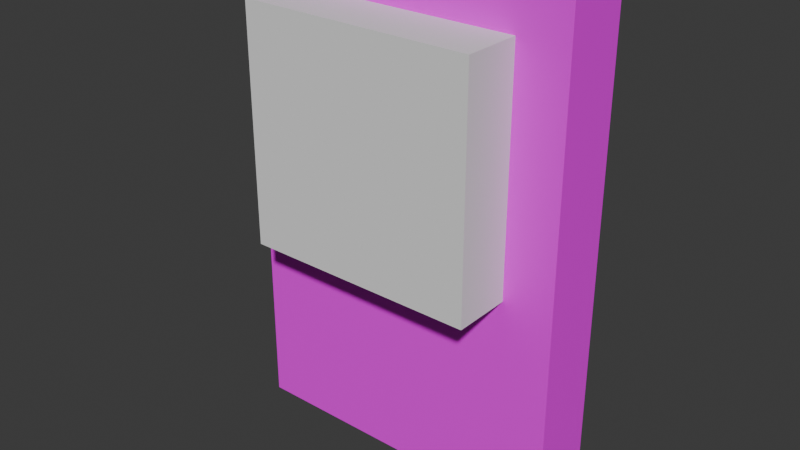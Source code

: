 # Source: button_01.blend  (saved by Blender 4.3.34; exported with 4.5.12 LTS)
import bpy
from mathutils import Matrix  # noqa: F401  (used for matrix-valued properties, if any)

bpy.ops.wm.read_factory_settings(use_empty=True)
scene = bpy.context.scene
scene.name = 'Scene'

# ---- images (referenced by path relative to the original .blend; pixels are not part of the script)
import os
ASSET_DIR = os.environ.get("B2B_ASSET_DIR", "")  # directory of the original .blend (textures are referenced by path, not embedded)
HERE = os.path.dirname(os.path.abspath(__file__))  # packed textures are extracted next to this script under _unpacked/

def load_image(name, relpath, width, height, colorspace="sRGB"):
    """Load a texture the original file referenced (path relative to the .blend, or extracted next to this script)."""
    p = next((c for c in (os.path.join(HERE, relpath), os.path.join(ASSET_DIR, relpath)) if relpath and os.path.exists(c)), "")
    if p:
        img = bpy.data.images.load(p, check_existing=True)
        img.name = name
    else:  # same state as the original file: an image datablock whose file is absent (Cycles renders it pink)
        img = bpy.data.images.new(name, width, height)
        img.source = "FILE"
        img.filepath = "//" + (relpath or name)
    img.colorspace_settings.name = colorspace
    return img
img_lever_albedo_png = load_image('lever_albedo.png', 'button_01_albedo.png', 1024, 1024, 'sRGB')

# ---- materials (node trees are filled in below, after node groups)
mat_material = bpy.data.materials.new('Material')
mat_material.alpha_threshold = 0.0
mat_material.roughness = 0.5
mat_material.line_color = (0.0, 0.0, 0.0, 1.0)

# ---- material node trees
mat_material.use_nodes = True; mat_material.node_tree.nodes.clear()
_N = mat_material.node_tree.nodes; _L = mat_material.node_tree.links
n0 = _N.new('ShaderNodeOutputMaterial'); n0.name = 'Material Output'; n0.location = (300, 300)
n1 = _N.new('ShaderNodeBsdfPrincipled'); n1.name = 'Principled BSDF'; n1.location = (10, 300)
n1.inputs[3].default_value = 1.45
n2 = _N.new('ShaderNodeTexImage'); n2.name = 'Image Texture'; n2.location = (-316, 276)
n2.image = img_lever_albedo_png
n2.interpolation = 'Closest'
_L.new(n1.outputs[0], n0.inputs[0])
_L.new(n2.outputs[0], n1.inputs[0])
n0.is_active_output = True

# ---- world
world_world = bpy.data.worlds.new('World'); scene.world = world_world
world_world.use_nodes = True; world_world.node_tree.nodes.clear()
_N = world_world.node_tree.nodes; _L = world_world.node_tree.links
n0 = _N.new('ShaderNodeOutputWorld'); n0.name = 'World Output'; n0.location = (300, 300)
n1 = _N.new('ShaderNodeBackground'); n1.name = 'Background'; n1.location = (10, 300)
n1.inputs[0].default_value = (0.05088, 0.05088, 0.05088, 1.0)
_L.new(n1.outputs[0], n0.inputs[0])
n0.is_active_output = True
world_world.color = (0.05088, 0.05088, 0.05088)
world_world.sun_shadow_jitter_overblur = 0.0

# ---- meshes
me_cube_001 = bpy.data.meshes.new('Cube.001')
me_cube_001.from_pydata([(-1.0, -1.0, -1.5), (-1.0, -1.0, -1.5), (-1.0, -1.0, -1.5), (-1.0, -1.0, 1.5), (-1.0, -1.0, 1.5), (-1.0, -1.0, 1.5), (-1.0, 1.0, -1.5), (-1.0, 1.0, -1.5), (-1.0, 1.0, -1.5), (-1.0, 1.0, 1.5), (-1.0, 1.0, 1.5), (-1.0, 1.0, 1.5), (1.0, -1.0, -1.5), (1.0, -1.0, -1.5), (1.0, -1.0, -1.5), (1.0, -1.0, 1.5), (1.0, -1.0, 1.5), (1.0, -1.0, 1.5), (1.0, 1.0, -1.5), (1.0, 1.0, -1.5), (1.0, 1.0, -1.5), (1.0, 1.0, 1.5), (1.0, 1.0, 1.5), (1.0, 1.0, 1.5)], [], [(0, 3, 9), (0, 9, 6), (8, 10, 21), (8, 21, 19), (20, 23, 17), (20, 17, 14), (13, 15, 4), (13, 4, 2), (7, 18, 12), (7, 12, 1), (22, 11, 5), (22, 5, 16)])
_uv = me_cube_001.uv_layers.new(name='UVMap')
_uv.uv.foreach_set('vector', [0.02452, 0.451, 0.02452, 0.02452, 0.3088, 0.02452, 0.02452, 0.451, 0.3088, 0.02452, 0.3088, 0.451, 0.3579, 0.451, 0.3579, 0.02452, 0.6421, 0.02452, 0.3579, 0.451, 0.6421, 0.02452, 0.6421, 0.451, 0.02452, 0.9264, 0.02452, 0.5, 0.3088, 0.5, 0.02452, 0.9264, 0.3088, 0.5, 0.3088, 0.9264, 0.3579, 0.9264, 0.3579, 0.5, 0.6421, 0.5, 0.3579, 0.9264, 0.6421, 0.5, 0.6421, 0.9264, 0.9755, 0.3088, 0.6912, 0.3088, 0.6912, 0.02452, 0.9755, 0.3088, 0.6912, 0.02452, 0.9755, 0.02452, 0.9755, 0.6421, 0.6912, 0.6421, 0.6912, 0.3579, 0.9755, 0.6421, 0.6912, 0.3579, 0.9755, 0.3579])
me_cube_001.materials.append(mat_material)
me_cube_001.update()
me_cube_001.normals_split_custom_set([tuple(v) for v in zip(*[iter([-1.0, 0.0, 0.0, -1.0, 0.0, 0.0, -1.0, 0.0, 0.0, -1.0, 0.0, 0.0, -1.0, 0.0, 0.0, -1.0, 0.0, 0.0, 0.0, 1.0, 0.0, 0.0, 1.0, 0.0, 0.0, 1.0, 0.0, 0.0, 1.0, 0.0, 0.0, 1.0, 0.0, 0.0, 1.0, 0.0, 1.0, 0.0, 0.0, 1.0, 0.0, 0.0, 1.0, 0.0, 0.0, 1.0, 0.0, 0.0, 1.0, 0.0, 0.0, 1.0, 0.0, 0.0, 0.0, -1.0, 0.0, 0.0, -1.0, 0.0, 0.0, -1.0, 0.0, 0.0, -1.0, 0.0, 0.0, -1.0, 0.0, 0.0, -1.0, 0.0, 0.0, 0.0, -1.0, 0.0, 0.0, -1.0, 0.0, 0.0, -1.0, 0.0, 0.0, -1.0, 0.0, 0.0, -1.0, 0.0, 0.0, -1.0, 0.0, 0.0, 1.0, 0.0, 0.0, 1.0, 0.0, 0.0, 1.0, 0.0, 0.0, 1.0, 0.0, 0.0, 1.0, 0.0, 0.0, 1.0])] * 3)])
me_cube_003 = bpy.data.meshes.new('Cube.003')
me_cube_003.from_pydata([(-0.175, -0.175, -0.175), (-0.175, -0.175, 0.175), (-0.175, 0.175, -0.175), (-0.175, 0.175, 0.175), (0.175, -0.175, -0.175), (0.175, -0.175, 0.175), (0.175, 0.175, -0.175), (0.175, 0.175, 0.175)], [], [(0, 1, 3, 2), (2, 3, 7, 6), (6, 7, 5, 4), (4, 5, 1, 0), (2, 6, 4, 0), (7, 3, 1, 5)])
_uv = me_cube_003.uv_layers.new(name='UVMap')
_uv.uv.foreach_set('vector', [0.375, 0.0, 0.625, 0.0, 0.625, 0.25, 0.375, 0.25, 0.375, 0.25, 0.625, 0.25, 0.625, 0.5, 0.375, 0.5, 0.375, 0.5, 0.625, 0.5, 0.625, 0.75, 0.375, 0.75, 0.375, 0.75, 0.625, 0.75, 0.625, 1.0, 0.375, 1.0, 0.125, 0.5, 0.375, 0.5, 0.375, 0.75, 0.125, 0.75, 0.625, 0.5, 0.875, 0.5, 0.875, 0.75, 0.625, 0.75])
me_cube_003.update()

# ---- objects
ob_base = bpy.data.objects.new('Base', me_cube_001)
ob_cube = bpy.data.objects.new('Cube', me_cube_003)

# ---- transforms, parenting, visibility, modifiers, constraints
ob_base.location = (0.0, 0.0, 0.0)
ob_base.rotation_mode = 'QUATERNION'
ob_base.rotation_quaternion = (1.0, 0.0, 0.0, 0.0)
ob_base.scale = (0.25, 0.05, 0.25)
ob_cube.location = (0.0, -0.05, 0.125)
ob_cube.scale = (1.0, 0.5, 1.0)

# ---- collection membership
scene.collection.objects.link(ob_base)
scene.collection.objects.link(ob_cube)

# ---- scene / render settings (as saved in the file)
scene.frame_start = 1; scene.frame_end = 250; scene.frame_set(1)
scene.render.engine = 'BLENDER_EEVEE_NEXT'
bpy.context.view_layer.update()

# ---- added for rendering (the .blend has no active camera and no usable light): camera, sun
cam_auto = bpy.data.cameras.new('AutoCamera')
cam_auto.lens = 50.0
cam_auto.sensor_width = 36.0
cam_auto.clip_end = 1000.0
ob_auto_camera = bpy.data.objects.new('AutoCamera', cam_auto)
scene.collection.objects.link(ob_auto_camera)
ob_auto_camera.location = (0.851838, -1.06596, 0.68147)
ob_auto_camera.rotation_euler = (1.09748, -7.21219e-08, 0.694738)
scene.camera = ob_auto_camera
light_auto_sun = bpy.data.lights.new('AutoSun', 'SUN')
light_auto_sun.energy = 3.0
light_auto_sun.angle = 0.0523599
ob_auto_sun = bpy.data.objects.new('AutoSun', light_auto_sun)
scene.collection.objects.link(ob_auto_sun)
ob_auto_sun.rotation_euler = (0.872665, 0.174533, 0.523599)
bpy.context.view_layer.update()
